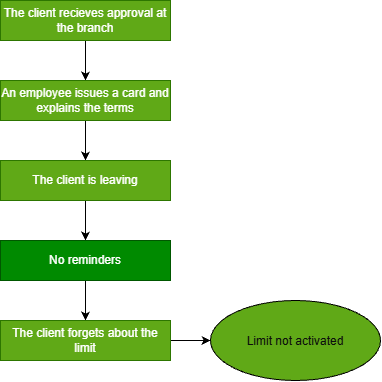

The diagram above was exported from draw.io. Its source (the exported page's mxGraphModel, read from the mxfile embedded in the PNG):
<mxGraphModel dx="1187" dy="657" grid="1" gridSize="10" guides="1" tooltips="1" connect="1" arrows="1" fold="1" page="1" pageScale="1" pageWidth="827" pageHeight="1169" math="0" shadow="0">
  <root>
    <mxCell id="0" />
    <mxCell id="1" parent="0" />
    <mxCell id="uw4f4G8UfSRCrTfzZblG-2" edge="1" parent="1" source="uw4f4G8UfSRCrTfzZblG-1" style="edgeStyle=orthogonalEdgeStyle;rounded=0;orthogonalLoop=1;jettySize=auto;html=1;defaultLabelBackgroundColor=page;">
      <mxGeometry relative="1" as="geometry">
        <mxPoint x="315" y="300" as="targetPoint" />
      </mxGeometry>
    </mxCell>
    <mxCell id="uw4f4G8UfSRCrTfzZblG-1" parent="1" style="rounded=0;whiteSpace=wrap;html=1;fillColor=#60a917;fontColor=#ffffff;strokeColor=#2D7600;" value="The client recieves approval at the branch" vertex="1">
      <mxGeometry height="40" width="170" x="230" y="220" as="geometry" />
    </mxCell>
    <mxCell id="uw4f4G8UfSRCrTfzZblG-4" edge="1" parent="1" source="uw4f4G8UfSRCrTfzZblG-3" style="edgeStyle=orthogonalEdgeStyle;rounded=0;orthogonalLoop=1;jettySize=auto;html=1;defaultLabelBackgroundColor=page;">
      <mxGeometry relative="1" as="geometry">
        <mxPoint x="315" y="380" as="targetPoint" />
      </mxGeometry>
    </mxCell>
    <mxCell id="uw4f4G8UfSRCrTfzZblG-3" parent="1" style="rounded=0;whiteSpace=wrap;html=1;fillColor=#60a917;fontColor=#ffffff;strokeColor=#2D7600;" value="An employee issues a card and explains the terms" vertex="1">
      <mxGeometry height="40" width="170" x="230" y="300" as="geometry" />
    </mxCell>
    <mxCell id="uw4f4G8UfSRCrTfzZblG-6" edge="1" parent="1" source="uw4f4G8UfSRCrTfzZblG-5" style="edgeStyle=orthogonalEdgeStyle;rounded=0;orthogonalLoop=1;jettySize=auto;html=1;defaultLabelBackgroundColor=page;">
      <mxGeometry relative="1" as="geometry">
        <mxPoint x="315" y="460" as="targetPoint" />
      </mxGeometry>
    </mxCell>
    <mxCell id="uw4f4G8UfSRCrTfzZblG-5" parent="1" style="rounded=0;whiteSpace=wrap;html=1;fillColor=#60a917;fontColor=#ffffff;strokeColor=#2D7600;" value="The client is leaving" vertex="1">
      <mxGeometry height="40" width="170" x="230" y="380" as="geometry" />
    </mxCell>
    <mxCell id="uw4f4G8UfSRCrTfzZblG-8" edge="1" parent="1" source="uw4f4G8UfSRCrTfzZblG-7" style="edgeStyle=orthogonalEdgeStyle;rounded=0;orthogonalLoop=1;jettySize=auto;html=1;defaultLabelBackgroundColor=page;">
      <mxGeometry relative="1" as="geometry">
        <mxPoint x="315" y="540" as="targetPoint" />
      </mxGeometry>
    </mxCell>
    <mxCell id="uw4f4G8UfSRCrTfzZblG-7" parent="1" style="rounded=0;whiteSpace=wrap;html=1;fillColor=light-dark(#008A00,#BA1818);fontColor=#ffffff;strokeColor=#005700;" value="No reminders" vertex="1">
      <mxGeometry height="40" width="170" x="230" y="460" as="geometry" />
    </mxCell>
    <mxCell id="uw4f4G8UfSRCrTfzZblG-11" edge="1" parent="1" source="uw4f4G8UfSRCrTfzZblG-10" style="edgeStyle=orthogonalEdgeStyle;rounded=0;orthogonalLoop=1;jettySize=auto;html=1;defaultLabelBackgroundColor=page;">
      <mxGeometry relative="1" as="geometry">
        <mxPoint x="440" y="560" as="targetPoint" />
      </mxGeometry>
    </mxCell>
    <mxCell id="uw4f4G8UfSRCrTfzZblG-10" parent="1" style="rounded=0;whiteSpace=wrap;html=1;fillColor=#60a917;fontColor=#ffffff;strokeColor=#2D7600;" value="The client forgets about the limit" vertex="1">
      <mxGeometry height="40" width="170" x="230" y="540" as="geometry" />
    </mxCell>
    <mxCell id="uw4f4G8UfSRCrTfzZblG-13" parent="1" style="ellipse;whiteSpace=wrap;html=1;shapeInside=1;fillColor=light-dark(#60A917,#60A917);fontColor=light-dark(#0D0D0D,#171717);" value="Limit not activated" vertex="1">
      <mxGeometry height="80" width="170" x="440" y="520" as="geometry" />
    </mxCell>
  </root>
</mxGraphModel>